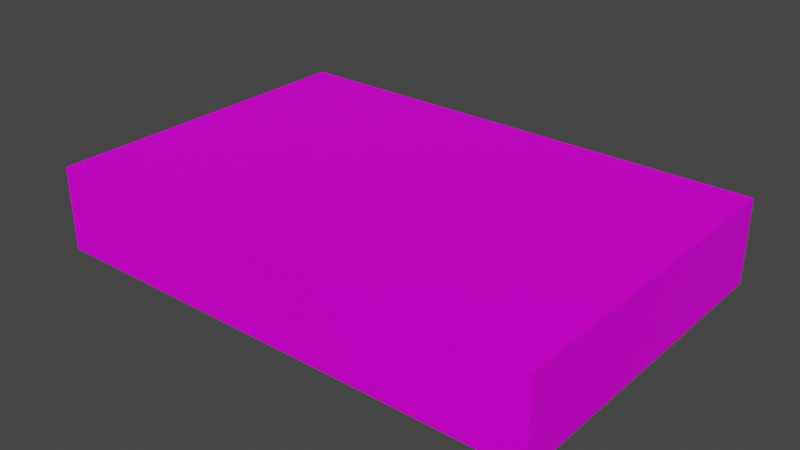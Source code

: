 # Source: VHSCassette01.blend  (saved by Blender 3.6.11; exported with 4.5.12 LTS)
import bpy
from mathutils import Matrix  # noqa: F401  (used for matrix-valued properties, if any)

bpy.ops.wm.read_factory_settings(use_empty=True)
scene = bpy.context.scene
scene.name = 'Scene'

# ---- collections
col_collection = bpy.data.collections.new('Collection'); scene.collection.children.link(col_collection)

# ---- images (referenced by path relative to the original .blend; pixels are not part of the script)
import os
ASSET_DIR = os.environ.get("B2B_ASSET_DIR", "")  # directory of the original .blend (textures are referenced by path, not embedded)
HERE = os.path.dirname(os.path.abspath(__file__))  # packed textures are extracted next to this script under _unpacked/

def load_image(name, relpath, width, height, colorspace="sRGB"):
    """Load a texture the original file referenced (path relative to the .blend, or extracted next to this script)."""
    p = next((c for c in (os.path.join(HERE, relpath), os.path.join(ASSET_DIR, relpath)) if relpath and os.path.exists(c)), "")
    if p:
        img = bpy.data.images.load(p, check_existing=True)
        img.name = name
    else:  # same state as the original file: an image datablock whose file is absent (Cycles renders it pink)
        img = bpy.data.images.new(name, width, height)
        img.source = "FILE"
        img.filepath = "//" + (relpath or name)
    img.colorspace_settings.name = colorspace
    return img
img_vhscassette01_a_png = load_image('VHSCassette01_a.png', 'VHSCassette01_a.png', 1024, 1024, 'sRGB')

# ---- materials (node trees are filled in below, after node groups)
mat_material = bpy.data.materials.new('Material')
mat_material.alpha_threshold = 0.0
mat_material.use_transparent_shadow = False
mat_material.roughness = 0.5
mat_material.line_color = (0.0, 0.0, 0.0, 1.0)

# ---- material node trees
mat_material.use_nodes = True; mat_material.node_tree.nodes.clear()
_N = mat_material.node_tree.nodes; _L = mat_material.node_tree.links
n0 = _N.new('ShaderNodeOutputMaterial'); n0.name = 'Material Output'; n0.location = (300, 300)
n1 = _N.new('ShaderNodeBsdfPrincipled'); n1.name = 'Principled BSDF'; n1.location = (10, 300)
n1.distribution = 'GGX'
n1.subsurface_method = 'RANDOM_WALK_SKIN'
n1.inputs[3].default_value = 1.45
n1.inputs[13].default_value = 0.1
n1.inputs[27].default_value = (0.0, 0.0, 0.0, 1.0)
n1.inputs[28].default_value = 1.0
n2 = _N.new('ShaderNodeTexImage'); n2.name = 'Image Texture'; n2.location = (-280, 280)
n2.image = img_vhscassette01_a_png
n2.interpolation = 'Closest'
_L.new(n1.outputs[0], n0.inputs[0])
_L.new(n2.outputs[0], n1.inputs[0])
n0.is_active_output = True

# ---- world
world_world = bpy.data.worlds.new('World'); scene.world = world_world
world_world.use_nodes = True; world_world.node_tree.nodes.clear()
_N = world_world.node_tree.nodes; _L = world_world.node_tree.links
n0 = _N.new('ShaderNodeOutputWorld'); n0.name = 'World Output'; n0.location = (300, 300)
n1 = _N.new('ShaderNodeBackground'); n1.name = 'Background'; n1.location = (10, 300)
n1.inputs[0].default_value = (0.05088, 0.05088, 0.05088, 1.0)
_L.new(n1.outputs[0], n0.inputs[0])
n0.is_active_output = True
world_world.color = (0.05088, 0.05088, 0.05088)
world_world.use_sun_shadow = False
world_world.sun_shadow_jitter_overblur = 0.0

# ---- meshes
me_cube = bpy.data.meshes.new('Cube')
me_cube.from_pydata([(0.2344, 0.1562, 0.07812), (0.2344, 0.1562, 0.0), (0.2344, -0.1562, 0.07812), (0.2344, -0.1562, 0.0), (-0.2344, 0.1562, 0.07812), (-0.2344, 0.1562, 0.0), (-0.2344, -0.1562, 0.07812), (-0.2344, -0.1562, 0.0)], [], [(0, 4, 6, 2), (3, 2, 6, 7), (7, 6, 4, 5), (5, 1, 3, 7), (1, 0, 2, 3), (5, 4, 0, 1)])
_uv = me_cube.uv_layers.new(name='UVMap')
_uv.uv.foreach_set('vector', [0.0, 0.6026, 0.8594, 0.6026, 0.8594, 1.0, 0.0, 1.0, 0.8594, 0.1026, 0.8594, 0.2051, 0.0, 0.2051, 0.0, 0.1026, 1.0, 0.2051, 0.8594, 0.2051, 0.8594, 0.6026, 1.0, 0.6026, 0.8594, 0.2051, 0.0, 0.2051, 0.0, 0.6026, 0.8594, 0.6026, 1.0, 0.6026, 0.8594, 0.6026, 0.8594, 0.2051, 1.0, 0.2051, 0.875, 0.0, 0.875, 0.1026, 0.0, 0.1026, 0.0, 0.0])
me_cube.materials.append(mat_material)
me_cube.use_mirror_vertex_groups = False
me_cube.update()

# ---- objects
ob_cassette01 = bpy.data.objects.new('Cassette01', me_cube)

# ---- transforms, parenting, visibility, modifiers, constraints
ob_cassette01.location = (0.0, 0.0, 0.0)
ob_cassette01.lock_rotations_4d = False
ob_cassette01.empty_display_type = 'ARROWS'
ob_cassette01.lineart.crease_threshold = 0.0

# ---- collection membership
col_collection.objects.link(ob_cassette01)

# ---- scene / render settings (as saved in the file)
scene.frame_start = 1; scene.frame_end = 250; scene.frame_set(1)
scene.render.engine = 'BLENDER_EEVEE_NEXT'
scene.cycles.sampling_pattern = 'TABULATED_SOBOL'
scene.view_settings.view_transform = 'Filmic'
bpy.context.view_layer.update()

# ---- added for rendering (the .blend has no active camera and no usable light): camera, sun
cam_auto = bpy.data.cameras.new('AutoCamera')
cam_auto.lens = 50.0
cam_auto.sensor_width = 36.0
cam_auto.clip_end = 1000.0
ob_auto_camera = bpy.data.objects.new('AutoCamera', cam_auto)
scene.collection.objects.link(ob_auto_camera)
ob_auto_camera.location = (0.526229, -0.631475, 0.460046)
ob_auto_camera.rotation_euler = (1.09748, -7.21219e-08, 0.694738)
scene.camera = ob_auto_camera
light_auto_sun = bpy.data.lights.new('AutoSun', 'SUN')
light_auto_sun.energy = 3.0
light_auto_sun.angle = 0.0523599
ob_auto_sun = bpy.data.objects.new('AutoSun', light_auto_sun)
scene.collection.objects.link(ob_auto_sun)
ob_auto_sun.rotation_euler = (0.872665, 0.174533, 0.523599)
bpy.context.view_layer.update()
